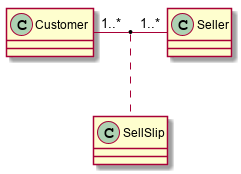

The diagram above was rendered by PlantUML. Its source (embedded in the PNG):
@startuml
class Customer
class Seller
class SellSlip

Customer "1..*" - "1..*" Seller
(Customer, Seller) .. SellSlip


@enduml